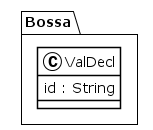

The diagram above was rendered by PlantUML. Its source (embedded in the PNG):
@startuml
!theme plain
package Bossa {
class ValDecl {
	 id : String
}
}
@enduml